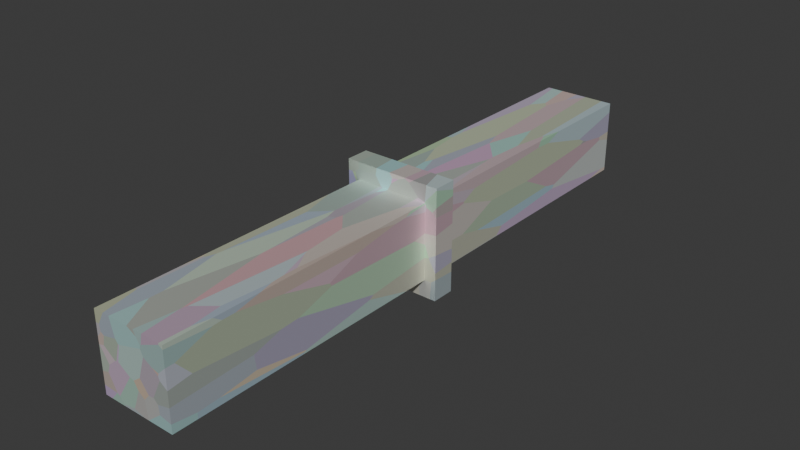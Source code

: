 # Source: Note.blend  (saved by Blender 4.3.34; exported with 4.5.12 LTS)
import bpy
from mathutils import Matrix  # noqa: F401  (used for matrix-valued properties, if any)

bpy.ops.wm.read_factory_settings(use_empty=True)
scene = bpy.context.scene
scene.name = 'Scene'

# ---- collections
col_collection = bpy.data.collections.new('Collection'); scene.collection.children.link(col_collection)

# ---- materials (node trees are filled in below, after node groups)
mat_material = bpy.data.materials.new('Material')

# ---- material node trees
mat_material.use_nodes = True; mat_material.node_tree.nodes.clear()
_N = mat_material.node_tree.nodes; _L = mat_material.node_tree.links
n0 = _N.new('ShaderNodeBsdfPrincipled'); n0.name = '原理化 BSDF'; n0.location = (10, 300)
n0.inputs[1].default_value = 0.3002
n0.inputs[2].default_value = 0.7291
n0.inputs[3].default_value = 54.9
n1 = _N.new('ShaderNodeOutputMaterial'); n1.name = '材质输出'; n1.location = (300, 300)
n2 = _N.new('ShaderNodeTexVoronoi'); n2.name = '沃罗诺伊纹理'; n2.location = (-304, 265)
_L.new(n0.outputs[0], n1.inputs[0])
_L.new(n2.outputs[1], n0.inputs[0])
n1.is_active_output = True

# ---- world
world_world = bpy.data.worlds.new('World'); scene.world = world_world
world_world.use_nodes = True; world_world.node_tree.nodes.clear()
_N = world_world.node_tree.nodes; _L = world_world.node_tree.links
n0 = _N.new('ShaderNodeOutputWorld'); n0.name = 'World Output'; n0.location = (300, 300)
n1 = _N.new('ShaderNodeBackground'); n1.name = 'Background'; n1.location = (10, 300)
n1.inputs[0].default_value = (0.05088, 0.05088, 0.05088, 1.0)
_L.new(n1.outputs[0], n0.inputs[0])
n0.is_active_output = True
world_world.color = (0.05088, 0.05088, 0.05088)
world_world.sun_shadow_jitter_overblur = 0.0

# ---- meshes
me_cube = bpy.data.meshes.new('Cube')
me_cube.from_pydata([(1.0, 1.0, 1.0), (1.0, 1.0, -1.0), (1.0, -1.0, 1.0), (1.0, -1.0, -1.0), (-1.0, 1.0, 1.0), (-1.0, 1.0, -1.0), (-1.0, -1.0, 1.0), (-1.0, -1.0, -1.0), (-1.318, -0.03912, -1.455), (-1.318, -0.03912, 1.455), (-1.318, 0.03912, -1.455), (-1.318, 0.03912, 1.455), (1.318, -0.03912, -1.455), (1.318, -0.03912, 1.455), (1.318, 0.03912, -1.455), (1.318, 0.03912, 1.455)], [], [(0, 4, 6, 2), (3, 2, 6, 7), (7, 6, 4, 5), (5, 1, 3, 7), (1, 0, 2, 3), (5, 4, 0, 1), (8, 9, 11, 10), (10, 11, 15, 14), (14, 15, 13, 12), (12, 13, 9, 8), (10, 14, 12, 8), (15, 11, 9, 13)])
_uv = me_cube.uv_layers.new(name='UVMap')
_uv.uv.foreach_set('vector', [0.2894, 0.4212, 0.2894, 0.7106, -1.899e-09, 0.7106, 1.995e-08, 0.4212, 0.5788, 0.7106, 0.2894, 0.7106, 0.2894, 0.4212, 0.5788, 0.4212, 0.8682, 0.7106, 0.5788, 0.7106, 0.5788, 0.4212, 0.8682, 0.4212, 0.2894, 0.7106, 0.2894, 1.0, 1.075e-08, 1.0, 3.26e-08, 0.7106, 0.5788, 1.0, 0.2894, 1.0, 0.2894, 0.7106, 0.5788, 0.7106, 0.8682, 1.0, 0.5788, 1.0, 0.5788, 0.7106, 0.8682, 0.7106, 0.7629, 0.4212, 0.7629, 0.0, 0.7742, 0.0, 0.7742, 0.4212, 0.0, 0.4212, 0.0, 0.0, 0.3814, 0.0, 0.3814, 0.4212, 0.7742, 0.4212, 0.7742, 0.0, 0.7855, 0.0, 0.7855, 0.4212, 0.3814, 0.4212, 0.3814, 0.0, 0.7629, 0.0, 0.7629, 0.4212, 0.7968, 8.409e-09, 0.7968, 0.3814, 0.7855, 0.3814, 0.7855, 7.554e-09, 0.8081, -7.986e-09, 0.8081, 0.3814, 0.7968, 0.3814, 0.7968, -8.841e-09])
_ca = me_cube.color_attributes.new('属性', 'BYTE_COLOR', 'CORNER')
_ca.data.foreach_set('color', [1.0, 1.0, 1.0, 1.0, 1.0, 1.0, 1.0, 1.0, 1.0, 1.0, 1.0, 1.0, 1.0, 1.0, 1.0, 1.0, 1.0, 1.0, 1.0, 1.0, 1.0, 1.0, 1.0, 1.0, 1.0, 1.0, 1.0, 1.0, 1.0, 1.0, 1.0, 1.0, 1.0, 1.0, 1.0, 1.0, 1.0, 1.0, 1.0, 1.0, 1.0, 1.0, 1.0, 1.0, 1.0, 1.0, 1.0, 1.0, 1.0, 1.0, 1.0, 1.0, 1.0, 1.0, 1.0, 1.0, 1.0, 1.0, 1.0, 1.0, 1.0, 1.0, 1.0, 1.0, 1.0, 1.0, 1.0, 1.0, 1.0, 1.0, 1.0, 1.0, 1.0, 1.0, 1.0, 1.0, 1.0, 1.0, 1.0, 1.0, 1.0, 1.0, 1.0, 1.0, 1.0, 1.0, 1.0, 1.0, 1.0, 1.0, 1.0, 1.0, 1.0, 1.0, 1.0, 1.0, 1.0, 1.0, 1.0, 1.0, 1.0, 1.0, 1.0, 1.0, 1.0, 1.0, 1.0, 1.0, 1.0, 1.0, 1.0, 1.0, 1.0, 1.0, 1.0, 1.0, 1.0, 1.0, 1.0, 1.0, 1.0, 1.0, 1.0, 1.0, 1.0, 1.0, 1.0, 1.0, 1.0, 1.0, 1.0, 1.0, 1.0, 1.0, 1.0, 1.0, 1.0, 1.0, 1.0, 1.0, 1.0, 1.0, 1.0, 1.0, 1.0, 1.0, 1.0, 1.0, 1.0, 1.0, 1.0, 1.0, 1.0, 1.0, 1.0, 1.0, 1.0, 1.0, 1.0, 1.0, 1.0, 1.0, 1.0, 1.0, 1.0, 1.0, 1.0, 1.0, 1.0, 1.0, 1.0, 1.0, 1.0, 1.0, 1.0, 1.0, 1.0, 1.0, 1.0, 1.0, 1.0, 1.0, 1.0, 1.0, 1.0, 1.0, 1.0, 1.0, 1.0, 1.0, 1.0, 1.0])
me_cube.materials.append(mat_material)
me_cube.use_mirror_vertex_groups = False
me_cube.update()

# ---- objects
ob_cube = bpy.data.objects.new('Cube', me_cube)

# ---- transforms, parenting, visibility, modifiers, constraints
ob_cube.location = (0.0, 0.0, 0.0)
ob_cube.scale = (1.0, 7.869, 1.0)
ob_cube.lock_rotations_4d = False
ob_cube.empty_display_type = 'ARROWS'
ob_cube.lineart.crease_threshold = 0.0

# ---- collection membership
col_collection.objects.link(ob_cube)

# ---- scene / render settings (as saved in the file)
scene.frame_start = 1; scene.frame_end = 250; scene.frame_set(1)
scene.render.engine = 'BLENDER_EEVEE_NEXT'
bpy.context.view_layer.update()

# ---- added for rendering (the .blend has no active camera and no usable light): camera, sun
cam_auto = bpy.data.cameras.new('AutoCamera')
cam_auto.lens = 50.0
cam_auto.sensor_width = 36.0
cam_auto.clip_end = 1000.0
ob_auto_camera = bpy.data.objects.new('AutoCamera', cam_auto)
scene.collection.objects.link(ob_auto_camera)
ob_auto_camera.location = (15.0075, -18.009, 12.006)
ob_auto_camera.rotation_euler = (1.09748, -7.21219e-08, 0.694738)
scene.camera = ob_auto_camera
light_auto_sun = bpy.data.lights.new('AutoSun', 'SUN')
light_auto_sun.energy = 3.0
light_auto_sun.angle = 0.0523599
ob_auto_sun = bpy.data.objects.new('AutoSun', light_auto_sun)
scene.collection.objects.link(ob_auto_sun)
ob_auto_sun.rotation_euler = (0.872665, 0.174533, 0.523599)
bpy.context.view_layer.update()
